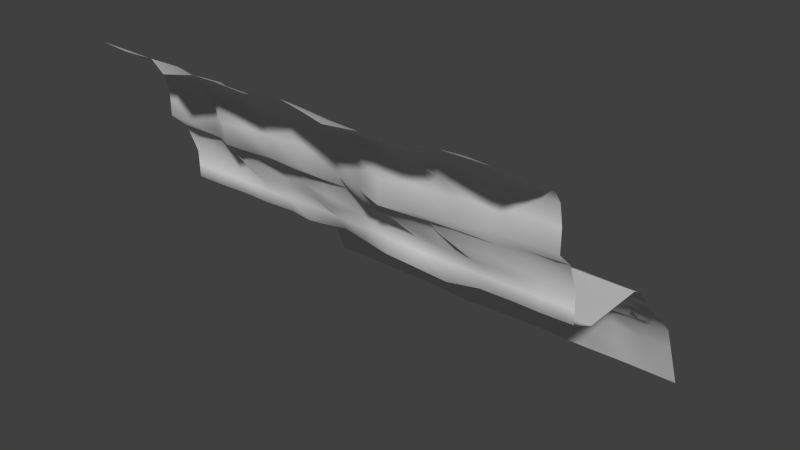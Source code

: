 # Source: wall2.blend  (saved by Blender 2.73.0; exported with 4.5.12 LTS)
import bpy
from mathutils import Matrix  # noqa: F401  (used for matrix-valued properties, if any)

bpy.ops.wm.read_factory_settings(use_empty=True)
scene = bpy.context.scene
scene.name = 'Scene'

# ---- collections
col_collection_1 = bpy.data.collections.new('Collection 1'); scene.collection.children.link(col_collection_1)

# ---- materials (node trees are filled in below, after node groups)
mat_material_002 = bpy.data.materials.new('Material.002')
mat_material_002.alpha_threshold = 0.0
mat_material_002.use_transparent_shadow = False
mat_material_002.roughness = 0.5
mat_material_002.line_color = (0.0, 0.0, 0.0, 1.0)

# ---- material node trees

# ---- world
world_world = bpy.data.worlds.new('World'); scene.world = world_world
world_world.color = (0.05088, 0.05088, 0.05088)
world_world.use_sun_shadow = False
world_world.sun_shadow_jitter_overblur = 0.0
world_world.cycles.sampling_method = 'MANUAL'
world_world.cycles.sample_map_resolution = 256

# ---- meshes
me_cube_002 = bpy.data.meshes.new('Cube.002')
me_cube_002.from_pydata([(3.003, -1.127, 1.213), (-2.997, -1.127, 1.213), (3.003, -0.9014, 1.006), (3.003, -0.8278, 0.8135), (3.003, -0.7409, 0.5789), (3.003, -0.7374, 0.3789), (3.003, -0.7343, 0.1954), (3.003, 0.6259, 0.0), (3.003, 1.261, -0.6305), (3.003, 1.417, -0.7634), (3.003, 1.694, -1.055), (-2.997, 1.694, -1.055), (-2.997, 1.417, -0.7634), (-2.997, 1.261, -0.6305), (-2.997, 0.6259, 0.0), (-2.997, -0.7343, 0.1954), (-2.997, -0.7374, 0.3789), (-2.997, -0.7409, 0.5789), (-2.997, -0.8278, 0.8135), (-2.997, -0.9014, 1.006), (-2.561, -1.158, 1.195), (-2.14, -1.127, 1.213), (-1.744, -1.305, 1.193), (-1.357, -1.228, 1.199), (-0.9559, -1.245, 1.192), (-0.4326, -1.246, 1.201), (0.002924, -1.148, 1.213), (0.4315, -1.263, 1.201), (0.7933, -1.383, 1.183), (1.195, -1.286, 1.189), (1.724, -1.227, 1.206), (2.142, -1.162, 1.213), (2.574, -1.128, 1.213), (2.574, -0.9269, 1.006), (2.137, -1.02, 1.004), (1.69, -1.007, 0.9946), (1.255, -1.04, 0.9991), (0.8583, -1.084, 1.003), (0.4315, -1.163, 0.9847), (0.002924, -0.9795, 0.9981), (-0.4257, -0.9868, 0.999), (-0.8571, -0.9979, 1.003), (-1.292, -0.9541, 1.001), (-1.719, -0.9794, 0.9971), (-2.135, -0.9158, 1.004), (-2.52, -0.8849, 0.9996), (2.574, -0.8359, 0.8135), (2.116, -0.9557, 0.8051), (1.605, -1.002, 0.7913), (1.269, -0.9039, 0.8132), (0.8601, -1.001, 0.8077), (0.4315, -0.8865, 0.8113), (0.002924, -0.9037, 0.806), (-0.3623, -0.9894, 0.8054), (-0.8542, -0.9044, 0.8097), (-1.283, -0.8502, 0.8119), (-1.712, -0.9548, 0.7984), (-2.099, -0.8516, 0.8092), (-2.565, -0.8263, 0.8134), (2.574, -0.7409, 0.5789), (2.123, -0.8132, 0.5716), (1.707, -0.8483, 0.5918), (1.264, -0.8294, 0.5858), (0.8601, -0.7988, 0.5834), (0.4315, -0.7759, 0.5824), (0.002924, -0.7704, 0.5819), (-0.4315, -0.8777, 0.5921), (-0.8542, -0.7686, 0.5817), (-1.283, -0.7651, 0.5813), (-1.729, -0.7471, 0.5274), (-2.073, -0.6866, 0.5224), (-2.569, -0.74, 0.5788), (2.574, -0.7374, 0.3789), (2.143, -0.7468, 0.3789), (1.706, -0.7519, 0.381), (1.29, -0.7584, 0.3773), (0.8601, -0.7664, 0.3818), (0.4315, -0.7371, 0.3789), (0.002924, -0.7194, 0.3771), (-0.4259, -0.701, 0.3752), (-0.8614, -0.6882, 0.3731), (-1.283, -0.7184, 0.377), (-1.712, -0.7289, 0.3755), (-2.13, -0.7151, 0.3689), (-2.569, -0.7337, 0.3785), (2.574, -0.7511, 0.197), (2.146, -0.7412, 0.1961), (1.776, -0.7657, 0.2056), (1.326, -0.7985, 0.1415), (0.8601, -0.8468, 0.2067), (0.4315, -0.8134, 0.2023), (0.002924, -0.7063, 0.1925), (-0.4256, -0.6003, 0.1819), (-0.9237, -0.733, 0.1869), (-1.283, -0.6811, 0.1879), (-1.711, -0.7174, 0.1937), (-2.14, -0.7078, 0.1927), (-2.569, -0.7297, 0.1949), (2.574, 0.6265, 0.0), (2.146, 0.6273, 0.0), (1.717, 0.5859, 0.0), (1.289, 0.6377, 0.0), (0.8601, 0.657, 0.0), (0.4315, 0.6476, 0.0), (0.002924, 0.6231, 0.02242), (-0.4256, 0.7038, 0.024), (-0.8542, 0.7269, 0.02443), (-1.283, 0.629, 0.0), (-1.711, 0.631, 0.0), (-2.14, 0.643, 0.0), (-2.529, 0.6293, 0.0), (2.574, 1.264, -0.6305), (2.15, 1.242, -0.6367), (1.771, 1.235, -0.7018), (1.289, 1.238, -0.6716), (0.8613, 1.355, -0.6463), (0.4397, 1.453, -0.7373), (-0.0774, 1.308, -0.7605), (-0.549, 1.218, -0.7703), (-0.9364, 1.277, -0.7361), (-1.283, 1.373, -0.6309), (-1.701, 1.367, -0.6438), (-2.054, 1.315, -0.7446), (-2.558, 1.29, -0.6438), (2.574, 1.417, -0.7634), (2.188, 1.37, -0.8151), (1.759, 1.394, -0.8952), (1.289, 1.358, -0.8203), (0.8605, 1.454, -0.7693), (0.4337, 1.551, -0.7926), (-0.06565, 1.482, -0.8631), (-0.522, 1.408, -0.8698), (-0.924, 1.444, -0.8447), (-1.283, 1.548, -0.7634), (-1.711, 1.501, -0.7634), (-2.092, 1.409, -0.8269), (-2.569, 1.417, -0.7634), (2.574, 1.694, -1.055), (2.188, 1.666, -1.056), (1.759, 1.664, -1.065), (1.289, 1.692, -1.082), (0.8604, 1.709, -1.058), (0.4328, 1.764, -1.072), (-0.02235, 1.756, -1.079), (-0.4836, 1.703, -1.11), (-0.8795, 1.721, -1.079), (-1.283, 1.779, -1.055), (-1.711, 1.731, -1.055), (-2.14, 1.611, -1.055), (-2.569, 1.652, -1.055), (3.003, -0.3427, 0.0), (-2.997, -0.3427, 0.0), (-2.569, -0.3417, 0.0), (-2.14, -0.3352, 0.0), (-1.711, -0.3391, 0.0), (-1.283, -0.3448, 0.0), (-0.8542, -0.3663, 0.0), (-0.4256, -0.3479, 0.0), (0.002924, -0.4115, 0.0), (0.4315, -0.3683, 0.0), (0.8601, -0.39, 0.0), (1.289, -0.3676, 0.0), (1.717, -0.3929, 0.0), (2.146, -0.479, 0.0), (2.574, -0.3964, 0.0), (3.003, 0.7597, -0.07614), (-2.997, 0.7597, -0.07614), (-2.395, 0.7953, -0.07614), (-2.14, 0.8109, -0.07614), (-1.711, 0.7862, -0.07614), (-1.283, 0.7392, -0.07614), (-0.8542, 0.9221, -0.05186), (-0.4256, 0.885, -0.05095), (0.002924, 0.9215, -0.04701), (0.4315, 0.838, -0.07614), (0.8755, 0.7814, -0.07614), (1.289, 0.7765, -0.07614), (1.738, 0.755, -0.09284), (2.146, 0.7791, -0.07614), (2.574, 0.7633, -0.07614), (3.003, 2.135, -2.11), (-2.997, 2.135, -2.11), (-2.569, 2.135, -2.11), (-2.14, 2.135, -2.11), (-1.711, 2.135, -2.11), (-1.283, 2.135, -2.11), (-0.8686, 2.125, -2.124), (-0.4586, 2.112, -2.142), (-0.01143, 2.125, -2.124), (0.4322, 2.139, -2.12), (0.8602, 2.136, -2.112), (1.289, 2.135, -2.127), (1.717, 2.135, -2.123), (2.146, 2.135, -2.111), (2.574, 2.135, -2.11), (3.003, -1.127, 1.53), (-2.997, -1.127, 1.53), (-2.561, -1.158, 1.512), (-2.14, -1.117, 1.53), (-1.744, -1.362, 1.51), (-1.357, -1.331, 1.516), (-0.9559, -1.286, 1.509), (-0.4326, -1.246, 1.518), (0.002924, -1.235, 1.53), (0.4315, -1.283, 1.518), (0.7933, -1.365, 1.5), (1.195, -1.264, 1.506), (1.724, -1.264, 1.523), (2.142, -1.134, 1.53), (2.574, -1.127, 1.53), (3.003, -1.19, 1.827), (-2.997, -1.19, 1.827), (-2.561, -1.239, 1.809), (-2.14, -1.203, 1.827), (-1.744, -1.393, 1.807), (-1.357, -1.357, 1.813), (-0.9559, -1.395, 1.806), (-0.4326, -1.343, 1.815), (0.002924, -1.347, 1.827), (0.4315, -1.447, 1.815), (0.7933, -1.461, 1.797), (1.195, -1.358, 1.803), (1.724, -1.453, 1.82), (2.142, -1.246, 1.827), (2.574, -1.19, 1.827), (3.003, -1.332, 2.033), (-2.997, -1.332, 2.033), (-2.561, -1.433, 2.015), (-2.14, -1.401, 2.033), (-1.744, -1.525, 2.013), (-1.357, -1.5, 2.019), (-0.9559, -1.597, 2.012), (-0.4326, -1.492, 2.021), (0.002924, -1.47, 2.032), (0.4315, -1.568, 2.021), (0.7933, -1.527, 2.003), (1.195, -1.523, 2.009), (1.724, -1.586, 2.026), (2.141, -1.395, 2.033), (2.574, -1.332, 2.033), (3.003, -1.636, 2.209), (-2.997, -1.636, 2.209), (-2.561, -1.686, 2.191), (-2.14, -1.64, 2.209), (-1.744, -1.713, 2.179), (-1.357, -1.651, 2.195), (-0.9559, -1.788, 2.188), (-0.4326, -1.731, 2.196), (0.002924, -1.671, 2.208), (0.4315, -1.72, 2.196), (0.7933, -1.718, 2.178), (1.195, -1.796, 2.185), (1.724, -1.776, 2.202), (2.11, -1.56, 2.203), (2.574, -1.636, 2.209), (-2.997, 1.993, -1.769), (-2.997, 1.846, -1.417), (3.003, 1.846, -1.417), (3.003, 1.993, -1.769), (-2.569, 1.845, -1.417), (-2.569, 1.993, -1.769), (-2.14, 1.842, -1.417), (-2.14, 1.969, -1.769), (-1.711, 1.898, -1.417), (-1.711, 2.056, -1.769), (-1.283, 1.897, -1.417), (-1.283, 2.006, -1.769), (-0.8758, 1.903, -1.437), (-0.8721, 2.05, -1.786), (-0.475, 1.954, -1.464), (-0.4667, 2.034, -1.808), (-0.01861, 1.842, -1.438), (-0.01497, 1.981, -1.786), (0.4326, 1.85, -1.431), (0.4324, 1.973, -1.781), (0.8603, 1.742, -1.42), (0.8603, 1.976, -1.771), (1.289, 1.871, -1.44), (1.289, 2.081, -1.789), (1.717, 1.751, -1.428), (1.717, 1.936, -1.781), (2.146, 1.916, -1.418), (2.146, 2.037, -1.77), (2.574, 1.856, -1.417), (2.574, 1.993, -1.769), (-2.997, -0.5404, 0.09863), (3.003, -0.5404, 0.09863), (-2.569, -0.5376, 0.0984), (-2.14, -0.5234, 0.09729), (-1.711, -0.5301, 0.09778), (-1.283, -0.5507, 0.09488), (-0.8893, -0.535, 0.09436), (-0.4256, -0.4753, 0.09182), (0.002924, -0.5503, 0.09721), (0.4315, -0.6398, 0.1022), (0.8601, -0.6206, 0.1044), (1.307, -0.627, 0.07143), (1.747, -0.5811, 0.1038), (2.146, -0.6114, 0.09899), (2.574, -0.5754, 0.09949), (2.974, -2.002, 2.419), (-3.026, -2.002, 2.419), (-2.59, -2.034, 2.401), (-2.169, -1.988, 2.391), (-1.773, -2.141, 2.33), (-1.385, -2.024, 2.374), (-0.9846, -2.066, 2.398), (-0.4613, -2.121, 2.406), (-0.02579, -2.011, 2.418), (0.4028, -2.108, 2.407), (0.7645, -2.193, 2.389), (1.166, -2.12, 2.395), (1.696, -2.103, 2.412), (2.113, -2.002, 2.419), (2.546, -2.002, 2.419), (3.003, 1.001, -0.3432), (-2.474, 1.091, -0.3496), (-2.098, 1.142, -0.3981), (-1.707, 1.103, -0.3496), (-1.283, 1.064, -0.3434), (-0.8938, 1.116, -0.3815), (-0.4851, 1.109, -0.3975), (-0.03577, 1.116, -0.3907), (0.4354, 1.113, -0.3946), (0.8686, 1.061, -0.3508), (1.289, 0.9795, -0.363), (1.754, 1.018, -0.3862), (2.148, 1.04, -0.3462), (2.574, 1.013, -0.3432), (-2.997, 1.001, -0.3432)], [], [(32, 0, 2, 33), (33, 2, 3, 46), (46, 3, 4, 59), (59, 4, 5, 72), (72, 5, 6, 85), (164, 150, 7, 98), (328, 315, 8, 111), (111, 8, 9, 124), (124, 9, 10, 137), (12, 136, 149, 11), (136, 135, 148, 149), (135, 134, 147, 148), (134, 133, 146, 147), (133, 132, 145, 146), (132, 131, 144, 145), (131, 130, 143, 144), (130, 129, 142, 143), (129, 128, 141, 142), (128, 127, 140, 141), (127, 126, 139, 140), (126, 125, 138, 139), (125, 124, 137, 138), (13, 123, 136, 12), (123, 122, 135, 136), (122, 121, 134, 135), (121, 120, 133, 134), (120, 119, 132, 133), (119, 118, 131, 132), (118, 117, 130, 131), (117, 116, 129, 130), (116, 115, 128, 129), (115, 114, 127, 128), (114, 113, 126, 127), (113, 112, 125, 126), (112, 111, 124, 125), (329, 316, 123, 13), (316, 317, 122, 123), (317, 318, 121, 122), (318, 319, 120, 121), (319, 320, 119, 120), (320, 321, 118, 119), (321, 322, 117, 118), (322, 323, 116, 117), (323, 324, 115, 116), (324, 325, 114, 115), (325, 326, 113, 114), (326, 327, 112, 113), (327, 328, 111, 112), (151, 152, 110, 14), (152, 153, 109, 110), (153, 154, 108, 109), (154, 155, 107, 108), (155, 156, 106, 107), (156, 157, 105, 106), (157, 158, 104, 105), (158, 159, 103, 104), (159, 160, 102, 103), (160, 161, 101, 102), (161, 162, 100, 101), (162, 163, 99, 100), (163, 164, 98, 99), (16, 84, 97, 15), (84, 83, 96, 97), (83, 82, 95, 96), (82, 81, 94, 95), (81, 80, 93, 94), (80, 79, 92, 93), (79, 78, 91, 92), (78, 77, 90, 91), (77, 76, 89, 90), (76, 75, 88, 89), (75, 74, 87, 88), (74, 73, 86, 87), (73, 72, 85, 86), (17, 71, 84, 16), (71, 70, 83, 84), (70, 69, 82, 83), (69, 68, 81, 82), (68, 67, 80, 81), (67, 66, 79, 80), (66, 65, 78, 79), (65, 64, 77, 78), (64, 63, 76, 77), (63, 62, 75, 76), (62, 61, 74, 75), (61, 60, 73, 74), (60, 59, 72, 73), (18, 58, 71, 17), (58, 57, 70, 71), (57, 56, 69, 70), (56, 55, 68, 69), (55, 54, 67, 68), (54, 53, 66, 67), (53, 52, 65, 66), (52, 51, 64, 65), (51, 50, 63, 64), (50, 49, 62, 63), (49, 48, 61, 62), (48, 47, 60, 61), (47, 46, 59, 60), (19, 45, 58, 18), (45, 44, 57, 58), (44, 43, 56, 57), (43, 42, 55, 56), (42, 41, 54, 55), (41, 40, 53, 54), (40, 39, 52, 53), (39, 38, 51, 52), (38, 37, 50, 51), (37, 36, 49, 50), (36, 35, 48, 49), (35, 34, 47, 48), (34, 33, 46, 47), (1, 20, 45, 19), (20, 21, 44, 45), (21, 22, 43, 44), (22, 23, 42, 43), (23, 24, 41, 42), (24, 25, 40, 41), (25, 26, 39, 40), (26, 27, 38, 39), (27, 28, 37, 38), (28, 29, 36, 37), (29, 30, 35, 36), (30, 31, 34, 35), (31, 32, 33, 34), (298, 299, 164, 163), (297, 298, 163, 162), (296, 297, 162, 161), (295, 296, 161, 160), (294, 295, 160, 159), (293, 294, 159, 158), (292, 293, 158, 157), (291, 292, 157, 156), (290, 291, 156, 155), (289, 290, 155, 154), (288, 289, 154, 153), (287, 288, 153, 152), (285, 287, 152, 151), (299, 286, 150, 164), (99, 98, 179, 178), (100, 99, 178, 177), (101, 100, 177, 176), (102, 101, 176, 175), (103, 102, 175, 174), (104, 103, 174, 173), (105, 104, 173, 172), (106, 105, 172, 171), (107, 106, 171, 170), (108, 107, 170, 169), (109, 108, 169, 168), (110, 109, 168, 167), (14, 110, 167, 166), (98, 7, 165, 179), (282, 284, 194, 193), (280, 282, 193, 192), (278, 280, 192, 191), (276, 278, 191, 190), (274, 276, 190, 189), (272, 274, 189, 188), (270, 272, 188, 187), (268, 270, 187, 186), (266, 268, 186, 185), (264, 266, 185, 184), (262, 264, 184, 183), (260, 262, 183, 182), (255, 260, 182, 181), (284, 258, 180, 194), (32, 31, 208, 209), (31, 30, 207, 208), (30, 29, 206, 207), (29, 28, 205, 206), (28, 27, 204, 205), (27, 26, 203, 204), (26, 25, 202, 203), (25, 24, 201, 202), (24, 23, 200, 201), (23, 22, 199, 200), (22, 21, 198, 199), (21, 20, 197, 198), (20, 1, 196, 197), (0, 32, 209, 195), (209, 208, 223, 224), (208, 207, 222, 223), (207, 206, 221, 222), (206, 205, 220, 221), (205, 204, 219, 220), (204, 203, 218, 219), (203, 202, 217, 218), (202, 201, 216, 217), (201, 200, 215, 216), (200, 199, 214, 215), (199, 198, 213, 214), (198, 197, 212, 213), (197, 196, 211, 212), (195, 209, 224, 210), (224, 223, 238, 239), (223, 222, 237, 238), (222, 221, 236, 237), (221, 220, 235, 236), (220, 219, 234, 235), (219, 218, 233, 234), (218, 217, 232, 233), (217, 216, 231, 232), (216, 215, 230, 231), (215, 214, 229, 230), (214, 213, 228, 229), (213, 212, 227, 228), (212, 211, 226, 227), (210, 224, 239, 225), (239, 238, 253, 254), (238, 237, 252, 253), (237, 236, 251, 252), (236, 235, 250, 251), (235, 234, 249, 250), (234, 233, 248, 249), (233, 232, 247, 248), (232, 231, 246, 247), (231, 230, 245, 246), (230, 229, 244, 245), (229, 228, 243, 244), (228, 227, 242, 243), (227, 226, 241, 242), (225, 239, 254, 240), (137, 10, 257, 283), (283, 257, 258, 284), (11, 149, 259, 256), (256, 259, 260, 255), (149, 148, 261, 259), (259, 261, 262, 260), (148, 147, 263, 261), (261, 263, 264, 262), (147, 146, 265, 263), (263, 265, 266, 264), (146, 145, 267, 265), (265, 267, 268, 266), (145, 144, 269, 267), (267, 269, 270, 268), (144, 143, 271, 269), (269, 271, 272, 270), (143, 142, 273, 271), (271, 273, 274, 272), (142, 141, 275, 273), (273, 275, 276, 274), (141, 140, 277, 275), (275, 277, 278, 276), (140, 139, 279, 277), (277, 279, 280, 278), (139, 138, 281, 279), (279, 281, 282, 280), (138, 137, 283, 281), (281, 283, 284, 282), (85, 6, 286, 299), (15, 97, 287, 285), (97, 96, 288, 287), (96, 95, 289, 288), (95, 94, 290, 289), (94, 93, 291, 290), (93, 92, 292, 291), (92, 91, 293, 292), (91, 90, 294, 293), (90, 89, 295, 294), (89, 88, 296, 295), (88, 87, 297, 296), (87, 86, 298, 297), (86, 85, 299, 298), (254, 253, 313, 314), (253, 252, 312, 313), (252, 251, 311, 312), (251, 250, 310, 311), (250, 249, 309, 310), (249, 248, 308, 309), (248, 247, 307, 308), (247, 246, 306, 307), (246, 245, 305, 306), (245, 244, 304, 305), (244, 243, 303, 304), (243, 242, 302, 303), (242, 241, 301, 302), (240, 254, 314, 300), (178, 179, 328, 327), (177, 178, 327, 326), (176, 177, 326, 325), (175, 176, 325, 324), (174, 175, 324, 323), (173, 174, 323, 322), (172, 173, 322, 321), (171, 172, 321, 320), (170, 171, 320, 319), (169, 170, 319, 318), (168, 169, 318, 317), (167, 168, 317, 316), (166, 167, 316, 329), (179, 165, 315, 328)])
me_cube_002.polygons.foreach_set('use_smooth', [True] * 294)
me_cube_002.materials.append(mat_material_002)
me_cube_002.use_remesh_preserve_volume = False
me_cube_002.use_remesh_preserve_attributes = False
me_cube_002.use_mirror_vertex_groups = False
me_cube_002.update()

# ---- objects
ob_cube_002 = bpy.data.objects.new('Cube.002', me_cube_002)

# ---- transforms, parenting, visibility, modifiers, constraints
ob_cube_002.location = (0.0, 0.0, 0.0)
ob_cube_002.lock_rotations_4d = False
ob_cube_002.empty_display_type = 'ARROWS'
ob_cube_002.lineart.crease_threshold = 0.0

# ---- collection membership
col_collection_1.objects.link(ob_cube_002)

# ---- scene / render settings (as saved in the file)
scene.frame_start = 1; scene.frame_end = 250; scene.frame_set(1)
scene.render.engine = 'BLENDER_EEVEE_NEXT'
scene.render.resolution_percentage = 50
scene.render.dither_intensity = 0.0
scene.cycles.use_denoising = False
scene.cycles.samples = 10
scene.cycles.sampling_pattern = 'TABULATED_SOBOL'
scene.cycles.light_sampling_threshold = 0.0
scene.cycles.use_adaptive_sampling = False
scene.cycles.use_light_tree = False
scene.cycles.blur_glossy = 0.0
scene.cycles.pixel_filter_type = 'GAUSSIAN'
scene.cycles.sample_clamp_indirect = 0.0
scene.view_settings.view_transform = 'Standard'
bpy.context.view_layer.update()

# ---- added for rendering (the .blend has no active camera and no usable light): camera, sun
cam_auto = bpy.data.cameras.new('AutoCamera')
cam_auto.lens = 50.0
cam_auto.sensor_width = 36.0
cam_auto.clip_end = 1000.0
ob_auto_camera = bpy.data.objects.new('AutoCamera', cam_auto)
scene.collection.objects.link(ob_auto_camera)
ob_auto_camera.location = (8.04996, -9.70076, 6.58775)
ob_auto_camera.rotation_euler = (1.09748, -7.21219e-08, 0.694738)
scene.camera = ob_auto_camera
light_auto_sun = bpy.data.lights.new('AutoSun', 'SUN')
light_auto_sun.energy = 3.0
light_auto_sun.angle = 0.0523599
ob_auto_sun = bpy.data.objects.new('AutoSun', light_auto_sun)
scene.collection.objects.link(ob_auto_sun)
ob_auto_sun.rotation_euler = (0.872665, 0.174533, 0.523599)
bpy.context.view_layer.update()
